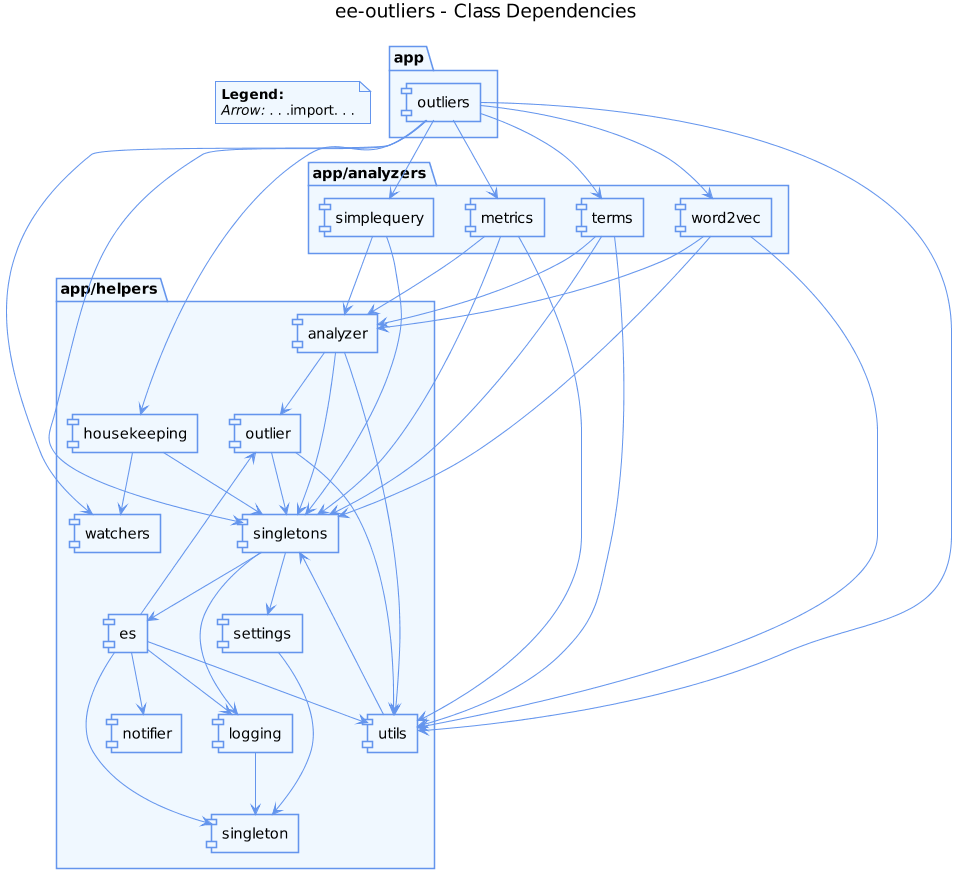

The diagram above was rendered by PlantUML. Its source (embedded in the PNG):
@startuml
skinparam shadowing false
 
skinparam dpi 100
 
skinparam package {
  BackgroundColor AliceBlue
  ArrowColor CornflowerBlue
  BorderColor CornflowerBlue
}

skinparam component {
  BackgroundColor AliceBlue
  ArrowColor CornflowerBlue
  BorderColor CornflowerBlue
}

skinparam note {
  BackgroundColor AliceBlue
  ArrowColor CornflowerBlue
  BorderColor CornflowerBlue
}

skinparam stereotypeCBackgroundColor OldLace

title ee-outliers - Class Dependencies

package "app" {
  [outliers]
}

package "app/helpers" {
  [analyzer]
  [es]
  [housekeeping]
  [logging]
  [notifier]
  [outlier]
  [settings]
  [singleton]
  [singletons]
  [watchers]
  [utils]
}

package "app/analyzers" {
  [metrics]
  [simplequery]
  [terms]
  [word2vec]
}

[outliers] --> [singletons]
[outliers] --> [utils]
[outliers] --> [housekeeping]
[outliers] --> [watchers]
[outliers] --> [simplequery]
[outliers] --> [word2vec]
[outliers] --> [terms]
[outliers] --> [metrics]

[singletons] --> [settings]
[singletons] --> [logging]
[singletons] --> [es]

[settings] --> [singleton]

[utils] --> [singletons]

[outlier] --> [singletons]
[outlier] --> [utils]

[logging] --> [singleton]

[housekeeping] --> [singletons]
[housekeeping] --> [watchers]

[es] --> [singleton]
[es] --> [notifier]
[es] --> [utils]
[es] --> [logging]
[es] --> [outlier]

[analyzer] --> [singletons]
[analyzer] --> [utils]
[analyzer] --> [outlier]


[metrics] --> [singletons]
[metrics] --> [utils]
[metrics] --> [analyzer]

[simplequery] --> [singletons]
[simplequery] --> [analyzer]

[terms] --> [singletons]
[terms] --> [utils]
[terms] --> [analyzer]

[word2vec] --> [utils]
[word2vec] --> [singletons]
[word2vec] --> [analyzer]

note as N1 
    <b>Legend:</b>
    //Arrow:// . . .import. . .
end note
@enduml